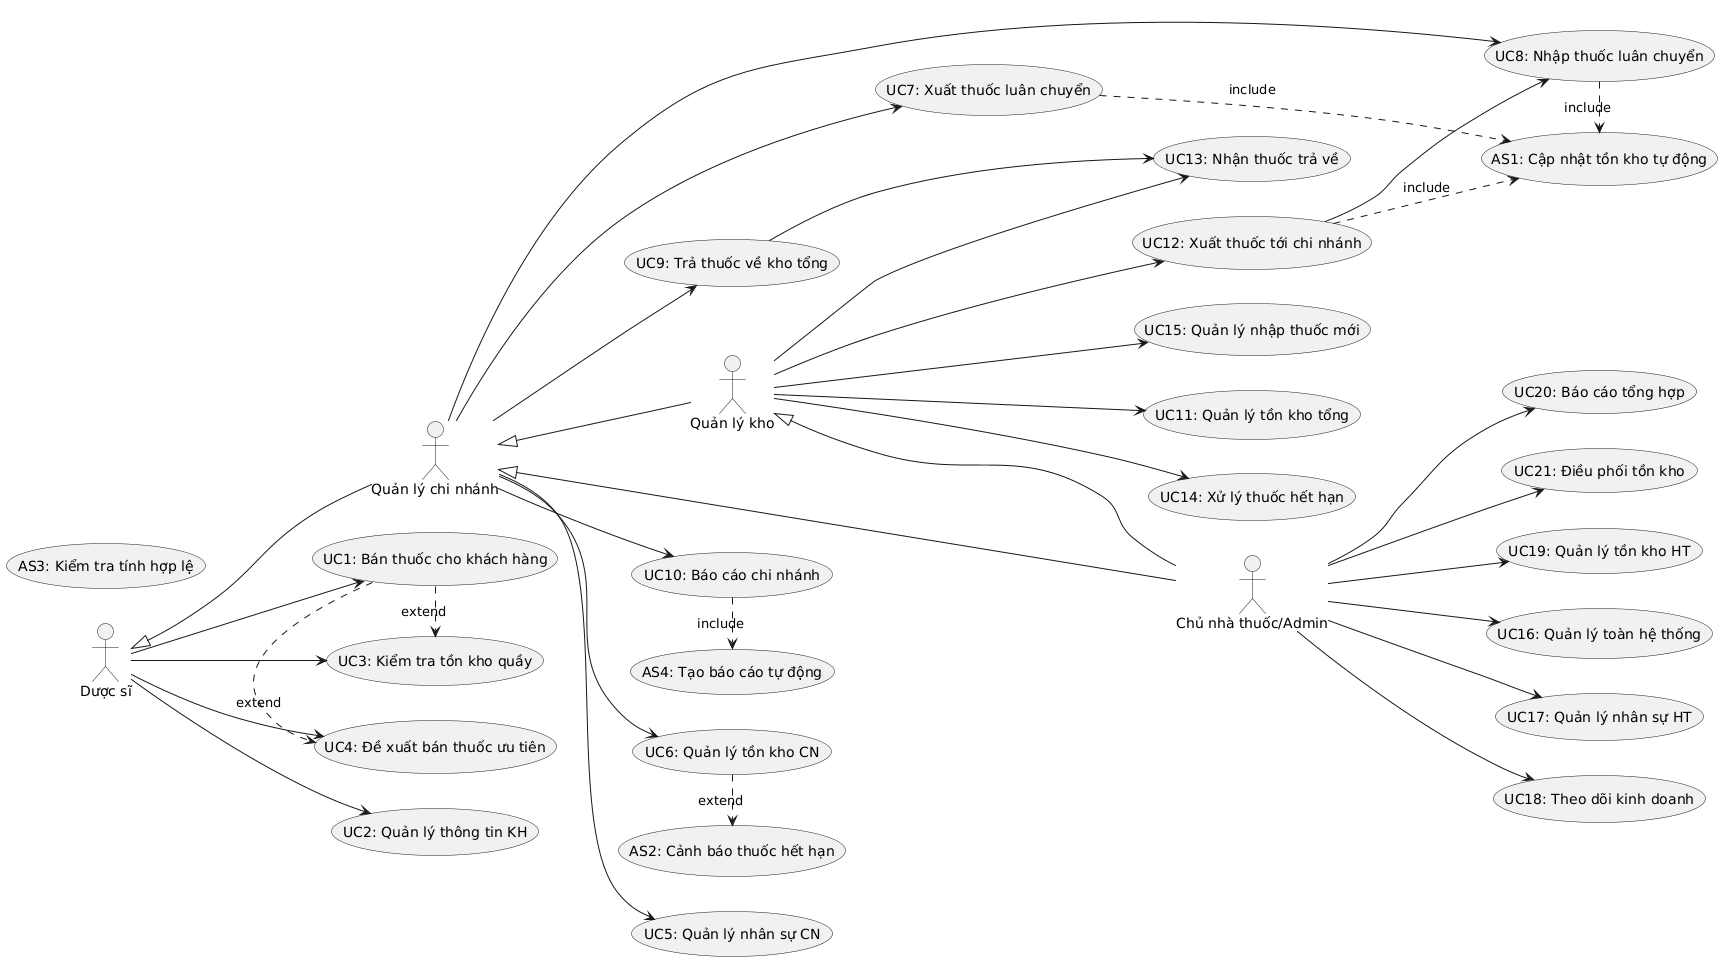

The diagram above was rendered by PlantUML. Its source (embedded in the PNG):
@startuml
left to right direction

actor "Dược sĩ" as DS
actor "Quản lý chi nhánh" as QLCN
actor "Quản lý kho" as QLK
actor "Chủ nhà thuốc/Admin" as ADMIN

' === DƯỢC SĨ ===
usecase "UC1: Bán thuốc cho khách hàng" as UC1
usecase "UC2: Quản lý thông tin KH" as UC2
usecase "UC3: Kiểm tra tồn kho quầy" as UC3
usecase "UC4: Đề xuất bán thuốc ưu tiên" as UC4

' === QUẢN LÝ CHI NHÁNH ===
usecase "UC5: Quản lý nhân sự CN" as UC5
usecase "UC6: Quản lý tồn kho CN" as UC6
usecase "UC7: Xuất thuốc luân chuyển" as UC7
usecase "UC8: Nhập thuốc luân chuyển" as UC8
usecase "UC9: Trả thuốc về kho tổng" as UC9
usecase "UC10: Báo cáo chi nhánh" as UC10

' === QUẢN LÝ KHO ===
usecase "UC11: Quản lý tồn kho tổng" as UC11
usecase "UC12: Xuất thuốc tới chi nhánh" as UC12
usecase "UC13: Nhận thuốc trả về" as UC13
usecase "UC14: Xử lý thuốc hết hạn" as UC14
usecase "UC15: Quản lý nhập thuốc mới" as UC15

' === ADMIN ===
usecase "UC16: Quản lý toàn hệ thống" as UC16
usecase "UC17: Quản lý nhân sự HT" as UC17
usecase "UC18: Theo dõi kinh doanh" as UC18
usecase "UC19: Quản lý tồn kho HT" as UC19
usecase "UC20: Báo cáo tổng hợp" as UC20
usecase "UC21: Điều phối tồn kho" as UC21

' === HỆ THỐNG TỰ ĐỘNG ===
usecase "AS1: Cập nhật tồn kho tự động" as AS1
usecase "AS2: Cảnh báo thuốc hết hạn" as AS2
usecase "AS3: Kiểm tra tính hợp lệ" as AS3
usecase "AS4: Tạo báo cáo tự động" as AS4

' === CONNECTIONS ===
DS --> UC1
DS --> UC2
DS --> UC3
DS --> UC4

QLCN --> UC5
QLCN --> UC6
QLCN --> UC7
QLCN --> UC8
QLCN --> UC9
QLCN --> UC10

QLK --> UC11
QLK --> UC12
QLK --> UC13
QLK --> UC14
QLK --> UC15

ADMIN --> UC16
ADMIN --> UC17
ADMIN --> UC18
ADMIN --> UC19
ADMIN --> UC20
ADMIN --> UC21

' === RELATIONSHIPS ===
UC7 .> AS1 : include
UC8 .> AS1 : include
UC12 .> AS1 : include
UC10 .> AS4 : include

UC1 .> UC3 : extend
UC1 .> UC4 : extend
UC6 .> AS2 : extend

UC9 --> UC13
UC12 --> UC8

QLCN -up-|> DS
QLK -up-|> QLCN
ADMIN -up-|> QLK
ADMIN -up-|> QLCN
@enduml